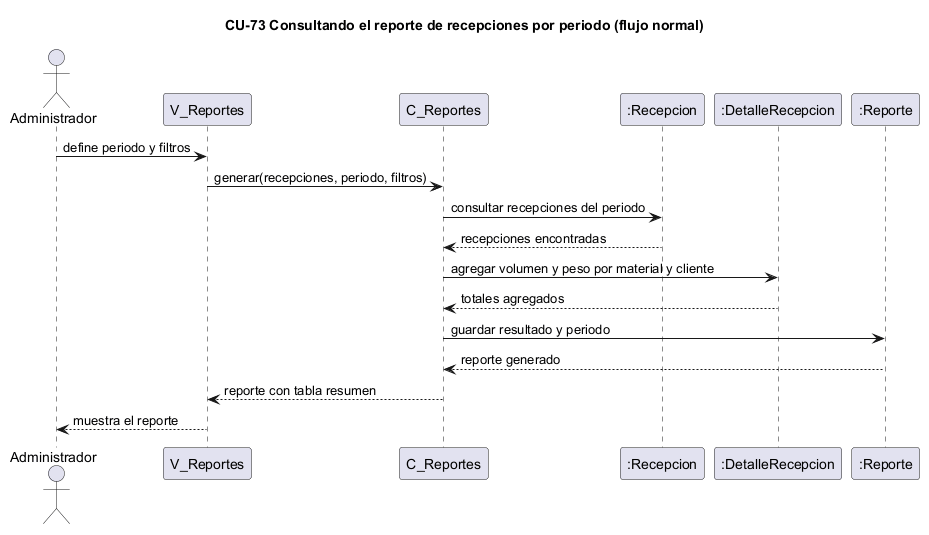

The diagram above was rendered by PlantUML. Its source (embedded in the PNG):
@startuml cu73-reporte-recepciones-normal
title CU-73 Consultando el reporte de recepciones por periodo (flujo normal)
actor Administrador
participant "V_Reportes" as V
participant "C_Reportes" as C
participant ":Recepcion" as R
participant ":DetalleRecepcion" as D
participant ":Reporte" as REP
Administrador -> V : define periodo y filtros
V -> C : generar(recepciones, periodo, filtros)
C -> R : consultar recepciones del periodo
R --> C : recepciones encontradas
C -> D : agregar volumen y peso por material y cliente
D --> C : totales agregados
C -> REP : guardar resultado y periodo
REP --> C : reporte generado
C --> V : reporte con tabla resumen
V --> Administrador : muestra el reporte
@enduml